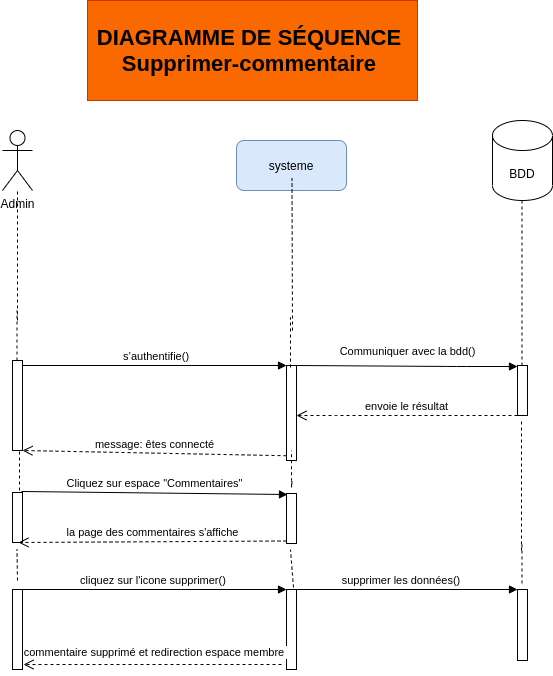

The diagram above was exported from draw.io. Its source (the exported page's mxGraphModel, read from the mxfile embedded in the PNG):
<mxGraphModel dx="868" dy="363" grid="1" gridSize="10" guides="1" tooltips="1" connect="1" arrows="1" fold="1" page="1" pageScale="1" pageWidth="827" pageHeight="1169" math="0" shadow="0">
  <root>
    <mxCell id="u3573D4tNlST85TGLeWI-0" />
    <mxCell id="u3573D4tNlST85TGLeWI-1" parent="u3573D4tNlST85TGLeWI-0" />
    <mxCell id="u3573D4tNlST85TGLeWI-2" value="&lt;font style=&quot;font-size: 22px&quot;&gt;&lt;b&gt;DIAGRAMME DE SÉQUENCE&amp;nbsp;&lt;br&gt;Supprimer-commentaire&amp;nbsp;&lt;br&gt;&lt;/b&gt;&lt;/font&gt;" style="text;html=1;strokeColor=#C73500;fillColor=#fa6800;align=center;verticalAlign=middle;whiteSpace=wrap;rounded=0;fontColor=#000000;" parent="u3573D4tNlST85TGLeWI-1" vertex="1">
      <mxGeometry x="210" y="20" width="330" height="100" as="geometry" />
    </mxCell>
    <mxCell id="u3573D4tNlST85TGLeWI-4" value="systeme" style="rounded=1;whiteSpace=wrap;html=1;fillColor=#dae8fc;strokeColor=#6c8ebf;" parent="u3573D4tNlST85TGLeWI-1" vertex="1">
      <mxGeometry x="359" y="160" width="110" height="50" as="geometry" />
    </mxCell>
    <mxCell id="u3573D4tNlST85TGLeWI-6" value="" style="endArrow=none;dashed=1;html=1;entryX=0.5;entryY=1;entryDx=0;entryDy=0;" parent="u3573D4tNlST85TGLeWI-1" edge="1">
      <mxGeometry width="50" height="50" relative="1" as="geometry">
        <mxPoint x="140" y="340" as="sourcePoint" />
        <mxPoint x="140" y="210" as="targetPoint" />
      </mxGeometry>
    </mxCell>
    <mxCell id="u3573D4tNlST85TGLeWI-7" value="" style="endArrow=none;dashed=1;html=1;entryX=0.5;entryY=1;entryDx=0;entryDy=0;" parent="u3573D4tNlST85TGLeWI-1" edge="1">
      <mxGeometry width="50" height="50" relative="1" as="geometry">
        <mxPoint x="415" y="350" as="sourcePoint" />
        <mxPoint x="414.5" y="198" as="targetPoint" />
      </mxGeometry>
    </mxCell>
    <mxCell id="u3573D4tNlST85TGLeWI-8" value="" style="endArrow=none;dashed=1;html=1;entryX=0.5;entryY=1;entryDx=0;entryDy=0;" parent="u3573D4tNlST85TGLeWI-1" source="u3573D4tNlST85TGLeWI-9" edge="1">
      <mxGeometry width="50" height="50" relative="1" as="geometry">
        <mxPoint x="645" y="350" as="sourcePoint" />
        <mxPoint x="644.5" y="210" as="targetPoint" />
      </mxGeometry>
    </mxCell>
    <mxCell id="u3573D4tNlST85TGLeWI-9" value="" style="html=1;points=[];perimeter=orthogonalPerimeter;" parent="u3573D4tNlST85TGLeWI-1" vertex="1">
      <mxGeometry x="640" y="385" width="10" height="50" as="geometry" />
    </mxCell>
    <mxCell id="u3573D4tNlST85TGLeWI-11" value="envoie le résultat" style="html=1;verticalAlign=bottom;endArrow=open;dashed=1;endSize=8;" parent="u3573D4tNlST85TGLeWI-1" edge="1">
      <mxGeometry relative="1" as="geometry">
        <mxPoint x="640" y="435" as="sourcePoint" />
        <mxPoint x="419" y="435" as="targetPoint" />
        <Array as="points">
          <mxPoint x="449" y="435" />
        </Array>
      </mxGeometry>
    </mxCell>
    <mxCell id="u3573D4tNlST85TGLeWI-12" value="" style="html=1;points=[];perimeter=orthogonalPerimeter;" parent="u3573D4tNlST85TGLeWI-1" vertex="1">
      <mxGeometry x="135" y="380" width="10" height="90" as="geometry" />
    </mxCell>
    <mxCell id="u3573D4tNlST85TGLeWI-13" value="" style="html=1;points=[];perimeter=orthogonalPerimeter;" parent="u3573D4tNlST85TGLeWI-1" vertex="1">
      <mxGeometry x="409" y="385" width="10" height="95" as="geometry" />
    </mxCell>
    <mxCell id="u3573D4tNlST85TGLeWI-14" value="&amp;nbsp;s’authentifie()" style="html=1;verticalAlign=bottom;endArrow=block;entryX=0;entryY=0;" parent="u3573D4tNlST85TGLeWI-1" source="u3573D4tNlST85TGLeWI-12" target="u3573D4tNlST85TGLeWI-13" edge="1">
      <mxGeometry relative="1" as="geometry">
        <mxPoint x="334" y="385" as="sourcePoint" />
      </mxGeometry>
    </mxCell>
    <mxCell id="u3573D4tNlST85TGLeWI-15" value="message: êtes connecté" style="html=1;verticalAlign=bottom;endArrow=open;dashed=1;endSize=8;exitX=0;exitY=0.95;" parent="u3573D4tNlST85TGLeWI-1" source="u3573D4tNlST85TGLeWI-13" target="u3573D4tNlST85TGLeWI-12" edge="1">
      <mxGeometry relative="1" as="geometry">
        <mxPoint x="334" y="461" as="targetPoint" />
      </mxGeometry>
    </mxCell>
    <mxCell id="u3573D4tNlST85TGLeWI-16" value="Communiquer avec la bdd()" style="html=1;verticalAlign=bottom;endArrow=block;" parent="u3573D4tNlST85TGLeWI-1" edge="1">
      <mxGeometry x="0.0042" y="6" width="80" relative="1" as="geometry">
        <mxPoint x="419" y="385" as="sourcePoint" />
        <mxPoint x="640" y="386" as="targetPoint" />
        <Array as="points">
          <mxPoint x="579" y="386" />
        </Array>
        <mxPoint as="offset" />
      </mxGeometry>
    </mxCell>
    <mxCell id="u3573D4tNlST85TGLeWI-22" value="" style="endArrow=none;dashed=1;html=1;entryX=0.5;entryY=1;entryDx=0;entryDy=0;" parent="u3573D4tNlST85TGLeWI-1" edge="1">
      <mxGeometry width="50" height="50" relative="1" as="geometry">
        <mxPoint x="139.5" y="380" as="sourcePoint" />
        <mxPoint x="139.5" y="330" as="targetPoint" />
      </mxGeometry>
    </mxCell>
    <mxCell id="u3573D4tNlST85TGLeWI-23" value="" style="endArrow=none;dashed=1;html=1;entryX=0.5;entryY=1;entryDx=0;entryDy=0;" parent="u3573D4tNlST85TGLeWI-1" edge="1">
      <mxGeometry width="50" height="50" relative="1" as="geometry">
        <mxPoint x="413" y="387" as="sourcePoint" />
        <mxPoint x="413" y="337" as="targetPoint" />
      </mxGeometry>
    </mxCell>
    <mxCell id="u3573D4tNlST85TGLeWI-24" value="" style="html=1;points=[];perimeter=orthogonalPerimeter;" parent="u3573D4tNlST85TGLeWI-1" vertex="1">
      <mxGeometry x="135" y="512" width="10" height="50" as="geometry" />
    </mxCell>
    <mxCell id="u3573D4tNlST85TGLeWI-25" value="" style="html=1;points=[];perimeter=orthogonalPerimeter;" parent="u3573D4tNlST85TGLeWI-1" vertex="1">
      <mxGeometry x="409" y="513" width="10" height="50" as="geometry" />
    </mxCell>
    <mxCell id="u3573D4tNlST85TGLeWI-26" value="Cliquez sur espace &quot;Commentaires&quot;" style="html=1;verticalAlign=bottom;endArrow=block;exitX=0.9;exitY=-0.02;exitDx=0;exitDy=0;exitPerimeter=0;" parent="u3573D4tNlST85TGLeWI-1" source="u3573D4tNlST85TGLeWI-24" edge="1">
      <mxGeometry relative="1" as="geometry">
        <mxPoint x="141" y="487.25" as="sourcePoint" />
        <mxPoint x="410" y="514" as="targetPoint" />
      </mxGeometry>
    </mxCell>
    <mxCell id="u3573D4tNlST85TGLeWI-27" value="la page des commentaires s'affiche" style="html=1;verticalAlign=bottom;endArrow=open;dashed=1;endSize=8;exitX=0;exitY=0.95;entryX=0.6;entryY=1;entryDx=0;entryDy=0;entryPerimeter=0;" parent="u3573D4tNlST85TGLeWI-1" source="u3573D4tNlST85TGLeWI-25" target="u3573D4tNlST85TGLeWI-24" edge="1">
      <mxGeometry relative="1" as="geometry">
        <mxPoint x="170" y="616" as="targetPoint" />
      </mxGeometry>
    </mxCell>
    <mxCell id="u3573D4tNlST85TGLeWI-28" value="" style="html=1;points=[];perimeter=orthogonalPerimeter;" parent="u3573D4tNlST85TGLeWI-1" vertex="1">
      <mxGeometry x="409" y="609" width="10" height="80" as="geometry" />
    </mxCell>
    <mxCell id="u3573D4tNlST85TGLeWI-29" value="cliquez sur l'icone supprimer()&amp;nbsp;" style="html=1;verticalAlign=bottom;endArrow=block;entryX=0;entryY=0;" parent="u3573D4tNlST85TGLeWI-1" source="u3573D4tNlST85TGLeWI-31" target="u3573D4tNlST85TGLeWI-28" edge="1">
      <mxGeometry relative="1" as="geometry">
        <mxPoint x="334" y="640" as="sourcePoint" />
      </mxGeometry>
    </mxCell>
    <mxCell id="u3573D4tNlST85TGLeWI-30" value="commentaire supprimé et redirection espace membre&amp;nbsp;" style="html=1;verticalAlign=bottom;endArrow=open;dashed=1;endSize=8;exitX=0;exitY=0.95;entryX=1.1;entryY=0.938;entryDx=0;entryDy=0;entryPerimeter=0;" parent="u3573D4tNlST85TGLeWI-1" target="u3573D4tNlST85TGLeWI-31" edge="1">
      <mxGeometry x="-0.0241" y="-3" relative="1" as="geometry">
        <mxPoint x="145" y="662" as="targetPoint" />
        <mxPoint x="404" y="684" as="sourcePoint" />
        <Array as="points" />
        <mxPoint as="offset" />
      </mxGeometry>
    </mxCell>
    <mxCell id="u3573D4tNlST85TGLeWI-31" value="" style="html=1;points=[];perimeter=orthogonalPerimeter;" parent="u3573D4tNlST85TGLeWI-1" vertex="1">
      <mxGeometry x="135" y="609" width="10" height="80" as="geometry" />
    </mxCell>
    <mxCell id="u3573D4tNlST85TGLeWI-33" value="" style="endArrow=none;dashed=1;html=1;" parent="u3573D4tNlST85TGLeWI-1" edge="1">
      <mxGeometry width="50" height="50" relative="1" as="geometry">
        <mxPoint x="644" y="570" as="sourcePoint" />
        <mxPoint x="644" y="440" as="targetPoint" />
      </mxGeometry>
    </mxCell>
    <mxCell id="u3573D4tNlST85TGLeWI-34" value="" style="endArrow=none;dashed=1;html=1;exitX=0.7;exitY=-0.025;exitDx=0;exitDy=0;exitPerimeter=0;" parent="u3573D4tNlST85TGLeWI-1" source="u3573D4tNlST85TGLeWI-28" edge="1">
      <mxGeometry width="50" height="50" relative="1" as="geometry">
        <mxPoint x="413.5" y="600" as="sourcePoint" />
        <mxPoint x="413" y="569" as="targetPoint" />
      </mxGeometry>
    </mxCell>
    <mxCell id="u3573D4tNlST85TGLeWI-35" value="" style="endArrow=none;dashed=1;html=1;" parent="u3573D4tNlST85TGLeWI-1" edge="1">
      <mxGeometry width="50" height="50" relative="1" as="geometry">
        <mxPoint x="414.5" y="501" as="sourcePoint" />
        <mxPoint x="414" y="470" as="targetPoint" />
        <Array as="points">
          <mxPoint x="414" y="510" />
        </Array>
      </mxGeometry>
    </mxCell>
    <mxCell id="u3573D4tNlST85TGLeWI-36" value="" style="endArrow=none;dashed=1;html=1;" parent="u3573D4tNlST85TGLeWI-1" edge="1">
      <mxGeometry width="50" height="50" relative="1" as="geometry">
        <mxPoint x="140" y="600" as="sourcePoint" />
        <mxPoint x="139.5" y="569" as="targetPoint" />
      </mxGeometry>
    </mxCell>
    <mxCell id="u3573D4tNlST85TGLeWI-37" value="" style="endArrow=none;dashed=1;html=1;" parent="u3573D4tNlST85TGLeWI-1" edge="1">
      <mxGeometry width="50" height="50" relative="1" as="geometry">
        <mxPoint x="142" y="510" as="sourcePoint" />
        <mxPoint x="142" y="470" as="targetPoint" />
      </mxGeometry>
    </mxCell>
    <mxCell id="u3573D4tNlST85TGLeWI-45" value="" style="endArrow=none;dashed=1;html=1;entryX=0.45;entryY=1.013;entryDx=0;entryDy=0;entryPerimeter=0;" parent="u3573D4tNlST85TGLeWI-1" edge="1">
      <mxGeometry width="50" height="50" relative="1" as="geometry">
        <mxPoint x="644.5" y="602.96" as="sourcePoint" />
        <mxPoint x="644.5" y="562" as="targetPoint" />
      </mxGeometry>
    </mxCell>
    <mxCell id="ZZecok4lpv1s7d6x5zPr-0" value="Admin" style="shape=umlActor;verticalLabelPosition=bottom;verticalAlign=top;html=1;outlineConnect=0;" parent="u3573D4tNlST85TGLeWI-1" vertex="1">
      <mxGeometry x="125" y="150" width="30" height="60" as="geometry" />
    </mxCell>
    <mxCell id="n18rhGl7GrJoj2bA1HcT-0" value="&amp;nbsp;supprimer les données()&amp;nbsp;&amp;nbsp;" style="html=1;verticalAlign=bottom;endArrow=block;" parent="u3573D4tNlST85TGLeWI-1" edge="1">
      <mxGeometry relative="1" as="geometry">
        <mxPoint x="409" y="609" as="sourcePoint" />
        <mxPoint x="640" y="609" as="targetPoint" />
      </mxGeometry>
    </mxCell>
    <mxCell id="n18rhGl7GrJoj2bA1HcT-1" value="" style="html=1;points=[];perimeter=orthogonalPerimeter;" parent="u3573D4tNlST85TGLeWI-1" vertex="1">
      <mxGeometry x="640" y="609" width="10" height="71" as="geometry" />
    </mxCell>
    <mxCell id="p-M1SXxMOQjMsmdC1sSI-0" value="BDD" style="shape=cylinder3;whiteSpace=wrap;html=1;boundedLbl=1;backgroundOutline=1;size=15;" parent="u3573D4tNlST85TGLeWI-1" vertex="1">
      <mxGeometry x="615" y="140" width="60" height="80" as="geometry" />
    </mxCell>
  </root>
</mxGraphModel>